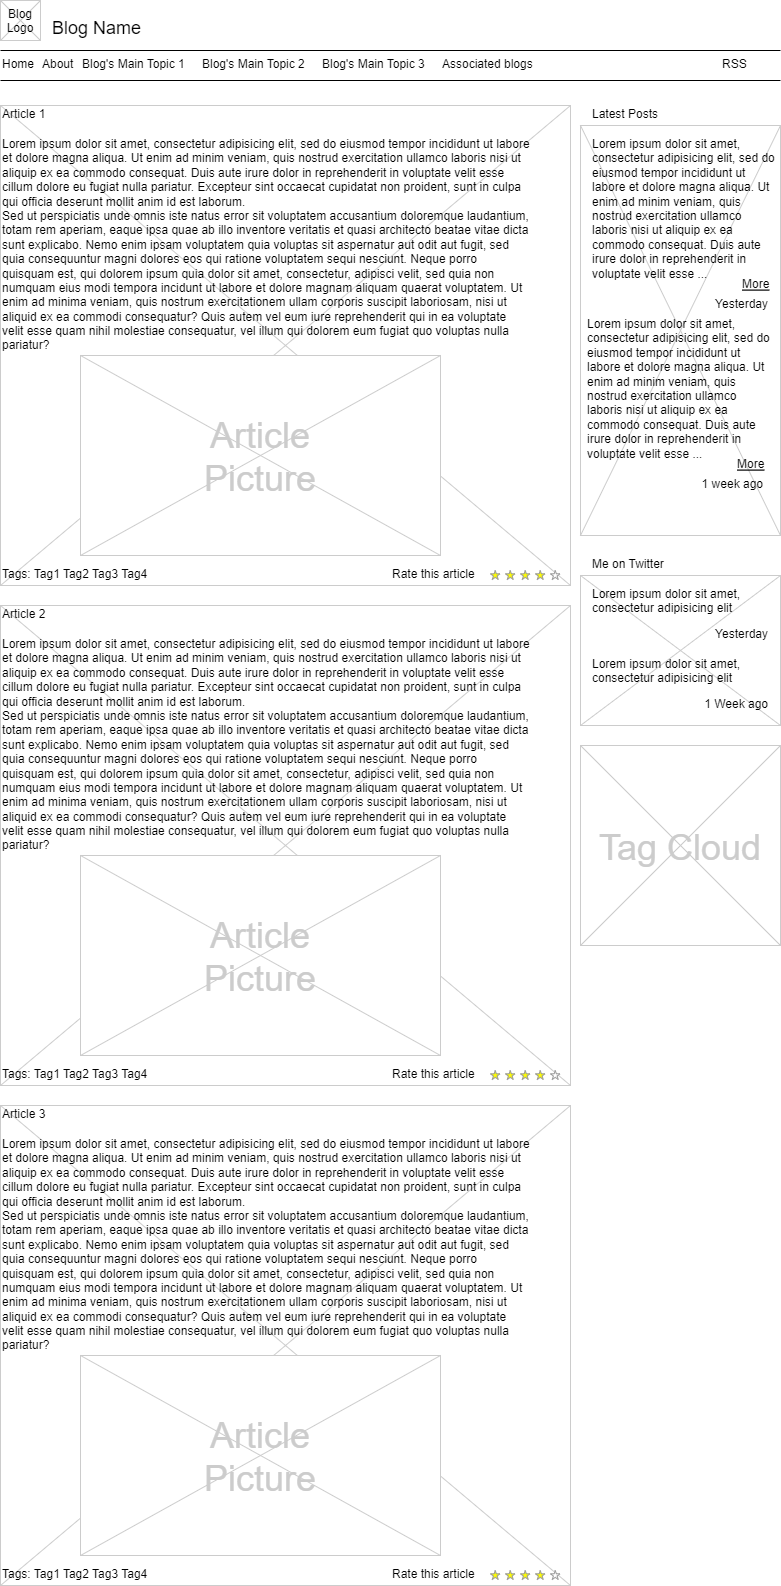

The diagram above was exported from draw.io. Its source (the exported page's mxGraphModel, read from the mxfile embedded in the PNG):
<mxGraphModel dx="1408" dy="748" grid="1" gridSize="10" guides="1" tooltips="1" connect="1" arrows="1" fold="1" page="1" pageScale="1" pageWidth="826" pageHeight="1169" background="none" math="0" shadow="0">
  <root>
    <mxCell id="0" />
    <mxCell id="1" parent="0" />
    <mxCell id="14" value="" style="verticalLabelPosition=bottom;verticalAlign=top;strokeWidth=1;shape=mxgraph.mockup.graphics.iconGrid;strokeColor=#CCCCCC;gridSize=1,1;" parent="1" vertex="1">
      <mxGeometry x="600" y="140" width="200" height="410" as="geometry" />
    </mxCell>
    <mxCell id="13" value="" style="verticalLabelPosition=bottom;verticalAlign=top;strokeWidth=1;shape=mxgraph.mockup.graphics.iconGrid;strokeColor=#CCCCCC;gridSize=1,1;" parent="1" vertex="1">
      <mxGeometry x="20" y="120" width="570" height="480" as="geometry" />
    </mxCell>
    <mxCell id="2" value="Blog Name" style="text;spacingTop=-5;fontSize=18;fontStyle=0" parent="1" vertex="1">
      <mxGeometry x="70" y="30" width="230" height="20" as="geometry" />
    </mxCell>
    <mxCell id="3" value="" style="line;strokeWidth=1" parent="1" vertex="1">
      <mxGeometry x="20" y="60" width="780" height="10" as="geometry" />
    </mxCell>
    <mxCell id="4" value="" style="line;strokeWidth=1" parent="1" vertex="1">
      <mxGeometry x="20" y="90" width="780" height="10" as="geometry" />
    </mxCell>
    <mxCell id="5" value="Home" style="text;spacingTop=-5;" parent="1" vertex="1">
      <mxGeometry x="20" y="70.00000000000009" width="30" height="20" as="geometry" />
    </mxCell>
    <mxCell id="6" value="About" style="text;spacingTop=-5;" parent="1" vertex="1">
      <mxGeometry x="59.999999999999936" y="70.00000000000016" width="30" height="20" as="geometry" />
    </mxCell>
    <mxCell id="7" value="Associated blogs" style="text;spacingTop=-5;" parent="1" vertex="1">
      <mxGeometry x="459.9999999999999" y="70" width="30" height="20" as="geometry" />
    </mxCell>
    <mxCell id="8" value="Article 1" style="text;spacingTop=-5;" parent="1" vertex="1">
      <mxGeometry x="20" y="120" width="30" height="20" as="geometry" />
    </mxCell>
    <mxCell id="9" value="Lorem ipsum dolor sit amet, consectetur adipisicing elit, sed do eiusmod tempor incididunt ut labore et dolore magna aliqua. Ut enim ad minim veniam, quis nostrud exercitation ullamco laboris nisi ut aliquip ex ea commodo consequat. Duis aute irure dolor in reprehenderit in voluptate velit esse cillum dolore eu fugiat nulla pariatur. Excepteur sint occaecat cupidatat non proident, sunt in culpa qui officia deserunt mollit anim id est laborum.&#10;Sed ut perspiciatis unde omnis iste natus error sit voluptatem accusantium doloremque laudantium, totam rem aperiam, eaque ipsa quae ab illo inventore veritatis et quasi architecto beatae vitae dicta sunt explicabo. Nemo enim ipsam voluptatem quia voluptas sit aspernatur aut odit aut fugit, sed quia consequuntur magni dolores eos qui ratione voluptatem sequi nesciunt. Neque porro quisquam est, qui dolorem ipsum quia dolor sit amet, consectetur, adipisci velit, sed quia non numquam eius modi tempora incidunt ut labore et dolore magnam aliquam quaerat voluptatem. Ut enim ad minima veniam, quis nostrum exercitationem ullam corporis suscipit laboriosam, nisi ut aliquid ex ea commodi consequatur? Quis autem vel eum iure reprehenderit qui in ea voluptate velit esse quam nihil molestiae consequatur, vel illum qui dolorem eum fugiat quo voluptas nulla pariatur?" style="text;spacingTop=-5;whiteSpace=wrap;align=left" parent="1" vertex="1">
      <mxGeometry x="20" y="150" width="530" height="250" as="geometry" />
    </mxCell>
    <mxCell id="10" value="Latest Posts" style="text;spacingTop=-5;" parent="1" vertex="1">
      <mxGeometry x="610" y="120" width="30" height="20" as="geometry" />
    </mxCell>
    <mxCell id="11" value="RSS" style="text;spacingTop=-5;" parent="1" vertex="1">
      <mxGeometry x="740" y="70.00000000000013" width="30" height="20" as="geometry" />
    </mxCell>
    <mxCell id="12" value="Lorem ipsum dolor sit amet, consectetur adipisicing elit, sed do eiusmod tempor incididunt ut labore et dolore magna aliqua. Ut enim ad minim veniam, quis nostrud exercitation ullamco laboris nisi ut aliquip ex ea commodo consequat. Duis aute irure dolor in reprehenderit in voluptate velit esse ..." style="text;spacingTop=-5;whiteSpace=wrap;align=left" parent="1" vertex="1">
      <mxGeometry x="610" y="150" width="190" height="140" as="geometry" />
    </mxCell>
    <mxCell id="15" value="More" style="text;spacingTop=-5;fontStyle=4" parent="1" vertex="1">
      <mxGeometry x="760" y="290" width="30" height="20" as="geometry" />
    </mxCell>
    <mxCell id="16" value="Yesterday" style="text;spacingTop=-5;fontStyle=0;align=right" parent="1" vertex="1">
      <mxGeometry x="760" y="310" width="30" height="20" as="geometry" />
    </mxCell>
    <mxCell id="17" value="Lorem ipsum dolor sit amet, consectetur adipisicing elit, sed do eiusmod tempor incididunt ut labore et dolore magna aliqua. Ut enim ad minim veniam, quis nostrud exercitation ullamco laboris nisi ut aliquip ex ea commodo consequat. Duis aute irure dolor in reprehenderit in voluptate velit esse ..." style="text;spacingTop=-5;whiteSpace=wrap;align=left" parent="1" vertex="1">
      <mxGeometry x="605" y="330" width="190" height="140" as="geometry" />
    </mxCell>
    <mxCell id="18" value="More" style="text;spacingTop=-5;fontStyle=4" parent="1" vertex="1">
      <mxGeometry x="755" y="470" width="30" height="20" as="geometry" />
    </mxCell>
    <mxCell id="19" value="1 week ago" style="text;spacingTop=-5;fontStyle=0;align=right" parent="1" vertex="1">
      <mxGeometry x="755" y="490" width="30" height="20" as="geometry" />
    </mxCell>
    <mxCell id="20" value="" style="verticalLabelPosition=bottom;verticalAlign=top;strokeWidth=1;shape=mxgraph.mockup.graphics.iconGrid;strokeColor=#CCCCCC;gridSize=1,1;" parent="1" vertex="1">
      <mxGeometry x="20" y="15" width="40" height="40" as="geometry" />
    </mxCell>
    <mxCell id="21" value="Blog &#10;Logo" style="text;spacingTop=-5;align=center" parent="1" vertex="1">
      <mxGeometry x="20" y="20" width="40" height="40" as="geometry" />
    </mxCell>
    <mxCell id="22" value="Blog's Main Topic 1" style="text;spacingTop=-5;" parent="1" vertex="1">
      <mxGeometry x="99.99999999999997" y="70.00000000000026" width="30" height="20" as="geometry" />
    </mxCell>
    <mxCell id="23" value="Blog's Main Topic 2" style="text;spacingTop=-5;" parent="1" vertex="1">
      <mxGeometry x="219.99999999999997" y="70.00000000000003" width="30" height="20" as="geometry" />
    </mxCell>
    <mxCell id="24" value="Blog's Main Topic 3" style="text;spacingTop=-5;" parent="1" vertex="1">
      <mxGeometry x="340" y="70.00000000000013" width="30" height="20" as="geometry" />
    </mxCell>
    <mxCell id="25" value="" style="verticalLabelPosition=bottom;verticalAlign=top;strokeWidth=1;shape=mxgraph.mockup.graphics.iconGrid;strokeColor=#CCCCCC;gridSize=1,1;" parent="1" vertex="1">
      <mxGeometry x="100" y="370" width="360" height="200" as="geometry" />
    </mxCell>
    <mxCell id="26" value="Article&#10;Picture" style="text;spacingTop=-5;align=center;verticalAlign=middle;fontSize=36;fontColor=#CCCCCC" parent="1" vertex="1">
      <mxGeometry x="100" y="370" width="360" height="200" as="geometry" />
    </mxCell>
    <mxCell id="27" value="" style="verticalLabelPosition=bottom;verticalAlign=top;strokeWidth=1;shape=mxgraph.mockup.graphics.iconGrid;strokeColor=#CCCCCC;gridSize=1,1;" parent="1" vertex="1">
      <mxGeometry x="20" y="620" width="570" height="480" as="geometry" />
    </mxCell>
    <mxCell id="28" value="Article 2" style="text;spacingTop=-5;" parent="1" vertex="1">
      <mxGeometry x="20" y="620" width="30" height="20" as="geometry" />
    </mxCell>
    <mxCell id="29" value="Lorem ipsum dolor sit amet, consectetur adipisicing elit, sed do eiusmod tempor incididunt ut labore et dolore magna aliqua. Ut enim ad minim veniam, quis nostrud exercitation ullamco laboris nisi ut aliquip ex ea commodo consequat. Duis aute irure dolor in reprehenderit in voluptate velit esse cillum dolore eu fugiat nulla pariatur. Excepteur sint occaecat cupidatat non proident, sunt in culpa qui officia deserunt mollit anim id est laborum.&#10;Sed ut perspiciatis unde omnis iste natus error sit voluptatem accusantium doloremque laudantium, totam rem aperiam, eaque ipsa quae ab illo inventore veritatis et quasi architecto beatae vitae dicta sunt explicabo. Nemo enim ipsam voluptatem quia voluptas sit aspernatur aut odit aut fugit, sed quia consequuntur magni dolores eos qui ratione voluptatem sequi nesciunt. Neque porro quisquam est, qui dolorem ipsum quia dolor sit amet, consectetur, adipisci velit, sed quia non numquam eius modi tempora incidunt ut labore et dolore magnam aliquam quaerat voluptatem. Ut enim ad minima veniam, quis nostrum exercitationem ullam corporis suscipit laboriosam, nisi ut aliquid ex ea commodi consequatur? Quis autem vel eum iure reprehenderit qui in ea voluptate velit esse quam nihil molestiae consequatur, vel illum qui dolorem eum fugiat quo voluptas nulla pariatur?" style="text;spacingTop=-5;whiteSpace=wrap;align=left" parent="1" vertex="1">
      <mxGeometry x="20" y="650" width="530" height="250" as="geometry" />
    </mxCell>
    <mxCell id="30" value="" style="verticalLabelPosition=bottom;verticalAlign=top;strokeWidth=1;shape=mxgraph.mockup.graphics.iconGrid;strokeColor=#CCCCCC;gridSize=1,1;" parent="1" vertex="1">
      <mxGeometry x="100" y="870" width="360" height="200" as="geometry" />
    </mxCell>
    <mxCell id="31" value="Article&#10;Picture" style="text;spacingTop=-5;align=center;verticalAlign=middle;fontSize=36;fontColor=#CCCCCC" parent="1" vertex="1">
      <mxGeometry x="100" y="870" width="360" height="200" as="geometry" />
    </mxCell>
    <mxCell id="32" value="" style="verticalLabelPosition=bottom;verticalAlign=top;strokeWidth=1;shape=mxgraph.mockup.graphics.iconGrid;strokeColor=#CCCCCC;gridSize=1,1;" parent="1" vertex="1">
      <mxGeometry x="20" y="1120" width="570" height="480" as="geometry" />
    </mxCell>
    <mxCell id="33" value="Article 3" style="text;spacingTop=-5;" parent="1" vertex="1">
      <mxGeometry x="20" y="1120" width="30" height="20" as="geometry" />
    </mxCell>
    <mxCell id="34" value="Lorem ipsum dolor sit amet, consectetur adipisicing elit, sed do eiusmod tempor incididunt ut labore et dolore magna aliqua. Ut enim ad minim veniam, quis nostrud exercitation ullamco laboris nisi ut aliquip ex ea commodo consequat. Duis aute irure dolor in reprehenderit in voluptate velit esse cillum dolore eu fugiat nulla pariatur. Excepteur sint occaecat cupidatat non proident, sunt in culpa qui officia deserunt mollit anim id est laborum.&#10;Sed ut perspiciatis unde omnis iste natus error sit voluptatem accusantium doloremque laudantium, totam rem aperiam, eaque ipsa quae ab illo inventore veritatis et quasi architecto beatae vitae dicta sunt explicabo. Nemo enim ipsam voluptatem quia voluptas sit aspernatur aut odit aut fugit, sed quia consequuntur magni dolores eos qui ratione voluptatem sequi nesciunt. Neque porro quisquam est, qui dolorem ipsum quia dolor sit amet, consectetur, adipisci velit, sed quia non numquam eius modi tempora incidunt ut labore et dolore magnam aliquam quaerat voluptatem. Ut enim ad minima veniam, quis nostrum exercitationem ullam corporis suscipit laboriosam, nisi ut aliquid ex ea commodi consequatur? Quis autem vel eum iure reprehenderit qui in ea voluptate velit esse quam nihil molestiae consequatur, vel illum qui dolorem eum fugiat quo voluptas nulla pariatur?" style="text;spacingTop=-5;whiteSpace=wrap;align=left" parent="1" vertex="1">
      <mxGeometry x="20" y="1150" width="530" height="250" as="geometry" />
    </mxCell>
    <mxCell id="35" value="" style="verticalLabelPosition=bottom;verticalAlign=top;strokeWidth=1;shape=mxgraph.mockup.graphics.iconGrid;strokeColor=#CCCCCC;gridSize=1,1;" parent="1" vertex="1">
      <mxGeometry x="100" y="1370" width="360" height="200" as="geometry" />
    </mxCell>
    <mxCell id="36" value="Article&#10;Picture" style="text;spacingTop=-5;align=center;verticalAlign=middle;fontSize=36;fontColor=#CCCCCC" parent="1" vertex="1">
      <mxGeometry x="100" y="1370" width="360" height="200" as="geometry" />
    </mxCell>
    <mxCell id="37" value="" style="verticalLabelPosition=bottom;verticalAlign=top;strokeWidth=1;shape=mxgraph.mockup.misc.rating;strokeColor=#999999;fillColor=#ffff00;emptyFillColor=#ffffff;grade=4;ratingScale=5;ratingStyle=star;" parent="1" vertex="1">
      <mxGeometry x="510.00000000000006" y="585.0000000000002" width="77.5" height="10" as="geometry" />
    </mxCell>
    <mxCell id="38" value="Rate this article" style="text;spacingTop=-5;" parent="1" vertex="1">
      <mxGeometry x="410.0000000000001" y="580.0000000000001" width="30" height="20" as="geometry" />
    </mxCell>
    <mxCell id="41" value="" style="verticalLabelPosition=bottom;verticalAlign=top;strokeWidth=1;shape=mxgraph.mockup.misc.rating;strokeColor=#999999;fillColor=#ffff00;emptyFillColor=#ffffff;grade=4;ratingScale=5;ratingStyle=star;" parent="1" vertex="1">
      <mxGeometry x="509.99999999999994" y="1085" width="77.5" height="10" as="geometry" />
    </mxCell>
    <mxCell id="42" value="Rate this article" style="text;spacingTop=-5;" parent="1" vertex="1">
      <mxGeometry x="410.00000000000006" y="1080" width="30" height="20" as="geometry" />
    </mxCell>
    <mxCell id="43" value="" style="verticalLabelPosition=bottom;verticalAlign=top;strokeWidth=1;shape=mxgraph.mockup.misc.rating;strokeColor=#999999;fillColor=#ffff00;emptyFillColor=#ffffff;grade=4;ratingScale=5;ratingStyle=star;" parent="1" vertex="1">
      <mxGeometry x="510.0000000000001" y="1584.9999999999998" width="77.5" height="10" as="geometry" />
    </mxCell>
    <mxCell id="44" value="Rate this article" style="text;spacingTop=-5;" parent="1" vertex="1">
      <mxGeometry x="410.00000000000017" y="1579.9999999999998" width="30" height="20" as="geometry" />
    </mxCell>
    <mxCell id="47" value="Tags: Tag1 Tag2 Tag3 Tag4" style="text;spacingTop=-5;" parent="1" vertex="1">
      <mxGeometry x="20" y="580.0000000000002" width="210" height="20" as="geometry" />
    </mxCell>
    <mxCell id="48" value="Tags: Tag1 Tag2 Tag3 Tag4" style="text;spacingTop=-5;" parent="1" vertex="1">
      <mxGeometry x="20" y="1080" width="210" height="20" as="geometry" />
    </mxCell>
    <mxCell id="49" value="Tags: Tag1 Tag2 Tag3 Tag4" style="text;spacingTop=-5;" parent="1" vertex="1">
      <mxGeometry x="20" y="1579.9999999999998" width="210" height="20" as="geometry" />
    </mxCell>
    <mxCell id="50" value="" style="verticalLabelPosition=bottom;verticalAlign=top;strokeWidth=1;shape=mxgraph.mockup.graphics.iconGrid;strokeColor=#CCCCCC;gridSize=1,1;" parent="1" vertex="1">
      <mxGeometry x="600" y="590" width="200" height="150" as="geometry" />
    </mxCell>
    <mxCell id="51" value="Me on Twitter" style="text;spacingTop=-5;" parent="1" vertex="1">
      <mxGeometry x="610" y="570" width="30" height="20" as="geometry" />
    </mxCell>
    <mxCell id="52" value="Lorem ipsum dolor sit amet, consectetur adipisicing elit" style="text;spacingTop=-5;whiteSpace=wrap;align=left" parent="1" vertex="1">
      <mxGeometry x="610" y="600" width="190" height="40" as="geometry" />
    </mxCell>
    <mxCell id="54" value="Yesterday" style="text;spacingTop=-5;fontStyle=0;align=right" parent="1" vertex="1">
      <mxGeometry x="760" y="640" width="30" height="20" as="geometry" />
    </mxCell>
    <mxCell id="58" value="" style="verticalLabelPosition=bottom;verticalAlign=top;strokeWidth=1;shape=mxgraph.mockup.graphics.iconGrid;strokeColor=#CCCCCC;gridSize=1,1;" parent="1" vertex="1">
      <mxGeometry x="600" y="760" width="200" height="200" as="geometry" />
    </mxCell>
    <mxCell id="59" value="Tag Cloud" style="text;spacingTop=-5;align=center;verticalAlign=middle;fontSize=36;fontColor=#CCCCCC" parent="1" vertex="1">
      <mxGeometry x="600" y="760" width="200" height="200" as="geometry" />
    </mxCell>
    <mxCell id="60" value="Lorem ipsum dolor sit amet, consectetur adipisicing elit" style="text;spacingTop=-5;whiteSpace=wrap;align=left" parent="1" vertex="1">
      <mxGeometry x="610" y="670" width="190" height="40" as="geometry" />
    </mxCell>
    <mxCell id="61" value="1 Week ago" style="text;spacingTop=-5;fontStyle=0;align=right" parent="1" vertex="1">
      <mxGeometry x="760" y="710" width="30" height="20" as="geometry" />
    </mxCell>
  </root>
</mxGraphModel>